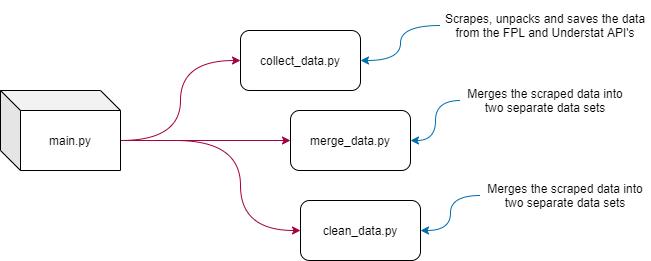

The diagram above was exported from draw.io. Its source (the exported page's mxGraphModel, read from the mxfile embedded in the PNG):
<mxGraphModel dx="2534" dy="842" grid="1" gridSize="10" guides="1" tooltips="1" connect="1" arrows="1" fold="1" page="1" pageScale="1" pageWidth="827" pageHeight="1169" math="0" shadow="0">
  <root>
    <mxCell id="0" />
    <mxCell id="1" parent="0" />
    <mxCell id="fvOBR4-xC_jI2Q39FlXp-1" value="collect_data.py" style="rounded=1;whiteSpace=wrap;html=1;" parent="1" vertex="1">
      <mxGeometry x="160" y="100" width="120" height="60" as="geometry" />
    </mxCell>
    <mxCell id="fvOBR4-xC_jI2Q39FlXp-2" value="merge_data.py" style="rounded=1;whiteSpace=wrap;html=1;" parent="1" vertex="1">
      <mxGeometry x="210" y="180" width="120" height="60" as="geometry" />
    </mxCell>
    <mxCell id="fvOBR4-xC_jI2Q39FlXp-7" value="clean_data.py" style="rounded=1;whiteSpace=wrap;html=1;" parent="1" vertex="1">
      <mxGeometry x="220" y="270" width="120" height="60" as="geometry" />
    </mxCell>
    <mxCell id="fvOBR4-xC_jI2Q39FlXp-13" style="edgeStyle=orthogonalEdgeStyle;curved=1;orthogonalLoop=1;jettySize=auto;html=1;exitX=0;exitY=0;exitDx=120;exitDy=50;entryX=0;entryY=0.5;entryDx=0;entryDy=0;fillColor=#d80073;strokeColor=#A50040;exitPerimeter=0;" parent="1" source="Fo2nSM55FgfMixkVVted-7" target="fvOBR4-xC_jI2Q39FlXp-1" edge="1">
      <mxGeometry relative="1" as="geometry">
        <mxPoint x="40" y="210" as="sourcePoint" />
      </mxGeometry>
    </mxCell>
    <mxCell id="fvOBR4-xC_jI2Q39FlXp-14" style="edgeStyle=orthogonalEdgeStyle;curved=1;orthogonalLoop=1;jettySize=auto;html=1;exitX=0;exitY=0;exitDx=120;exitDy=50;fillColor=#d80073;strokeColor=#A50040;exitPerimeter=0;" parent="1" source="Fo2nSM55FgfMixkVVted-7" target="fvOBR4-xC_jI2Q39FlXp-2" edge="1">
      <mxGeometry relative="1" as="geometry">
        <mxPoint x="40" y="210" as="sourcePoint" />
      </mxGeometry>
    </mxCell>
    <mxCell id="fvOBR4-xC_jI2Q39FlXp-15" style="edgeStyle=orthogonalEdgeStyle;curved=1;orthogonalLoop=1;jettySize=auto;html=1;exitX=0;exitY=0;exitDx=120;exitDy=50;entryX=0;entryY=0.5;entryDx=0;entryDy=0;fillColor=#d80073;strokeColor=#A50040;exitPerimeter=0;" parent="1" source="Fo2nSM55FgfMixkVVted-7" target="fvOBR4-xC_jI2Q39FlXp-7" edge="1">
      <mxGeometry relative="1" as="geometry">
        <Array as="points">
          <mxPoint x="30" y="210" />
          <mxPoint x="160" y="210" />
          <mxPoint x="160" y="330" />
        </Array>
        <mxPoint x="40" y="210" as="sourcePoint" />
      </mxGeometry>
    </mxCell>
    <mxCell id="Fo2nSM55FgfMixkVVted-7" value="main.py" style="shape=cube;whiteSpace=wrap;html=1;boundedLbl=1;backgroundOutline=1;darkOpacity=0.05;darkOpacity2=0.1;" parent="1" vertex="1">
      <mxGeometry x="-80" y="160" width="120" height="80" as="geometry" />
    </mxCell>
    <mxCell id="FmWUGikd9BjI5VTtlnqw-6" style="edgeStyle=orthogonalEdgeStyle;orthogonalLoop=1;jettySize=auto;html=1;exitX=0;exitY=0.5;exitDx=0;exitDy=0;entryX=1;entryY=0.5;entryDx=0;entryDy=0;curved=1;fillColor=#1ba1e2;strokeColor=#006EAF;" parent="1" source="3" target="fvOBR4-xC_jI2Q39FlXp-1" edge="1">
      <mxGeometry relative="1" as="geometry">
        <mxPoint x="130" y="-151" as="sourcePoint" />
      </mxGeometry>
    </mxCell>
    <mxCell id="FmWUGikd9BjI5VTtlnqw-15" style="edgeStyle=orthogonalEdgeStyle;curved=1;orthogonalLoop=1;jettySize=auto;html=1;entryX=1;entryY=0.5;entryDx=0;entryDy=0;fontColor=#FF0000;fillColor=#1ba1e2;strokeColor=#006EAF;" parent="1" source="4" target="fvOBR4-xC_jI2Q39FlXp-2" edge="1">
      <mxGeometry relative="1" as="geometry">
        <mxPoint x="414" y="348" as="sourcePoint" />
      </mxGeometry>
    </mxCell>
    <mxCell id="3" value="Scrapes, unpacks and saves the data from the FPL and Understat API's" style="text;html=1;strokeColor=none;fillColor=none;align=center;verticalAlign=middle;whiteSpace=wrap;rounded=0;" parent="1" vertex="1">
      <mxGeometry x="360" y="70" width="210" height="50" as="geometry" />
    </mxCell>
    <mxCell id="4" value="Merges the scraped data into two separate data sets" style="text;html=1;strokeColor=none;fillColor=none;align=center;verticalAlign=middle;whiteSpace=wrap;rounded=0;" parent="1" vertex="1">
      <mxGeometry x="380" y="150" width="170" height="40" as="geometry" />
    </mxCell>
    <mxCell id="6" style="edgeStyle=orthogonalEdgeStyle;curved=1;orthogonalLoop=1;jettySize=auto;html=1;entryX=1;entryY=0.5;entryDx=0;entryDy=0;fontColor=#FF0000;fillColor=#1ba1e2;strokeColor=#006EAF;" parent="1" source="7" target="fvOBR4-xC_jI2Q39FlXp-7" edge="1">
      <mxGeometry relative="1" as="geometry">
        <mxPoint x="464" y="458" as="sourcePoint" />
        <mxPoint x="380" y="320" as="targetPoint" />
      </mxGeometry>
    </mxCell>
    <mxCell id="7" value="Merges the scraped data into two separate data sets" style="text;html=1;strokeColor=none;fillColor=none;align=center;verticalAlign=middle;whiteSpace=wrap;rounded=0;" parent="1" vertex="1">
      <mxGeometry x="400" y="250" width="170" height="30" as="geometry" />
    </mxCell>
  </root>
</mxGraphModel>